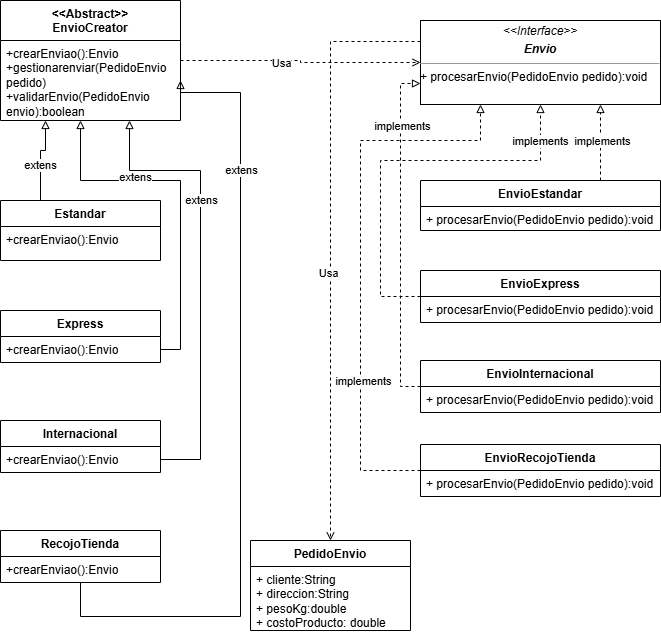

The diagram above was exported from draw.io. Its source (the exported page's mxGraphModel, read from the mxfile embedded in the PNG):
<mxGraphModel dx="814" dy="757" grid="1" gridSize="10" guides="1" tooltips="1" connect="1" arrows="1" fold="1" page="1" pageScale="1" pageWidth="827" pageHeight="1169" math="0" shadow="0">
  <root>
    <mxCell id="0" />
    <mxCell id="1" parent="0" />
    <mxCell id="79" value="" style="group;fillColor=default;" vertex="1" connectable="0" parent="1">
      <mxGeometry x="20" y="40" width="660" height="630" as="geometry" />
    </mxCell>
    <mxCell id="2" value="Estandar" style="swimlane;fontStyle=1;align=center;verticalAlign=top;childLayout=stackLayout;horizontal=1;startSize=26;horizontalStack=0;resizeParent=1;resizeParentMax=0;resizeLast=0;collapsible=1;marginBottom=0;whiteSpace=wrap;html=1;" vertex="1" parent="79">
      <mxGeometry y="200" width="160" height="60" as="geometry" />
    </mxCell>
    <mxCell id="5" value="&lt;span style=&quot;color: rgb(0, 0, 0); font-family: Helvetica; font-size: 12px; font-style: normal; font-variant-ligatures: normal; font-variant-caps: normal; font-weight: 400; letter-spacing: normal; orphans: 2; text-align: left; text-indent: 0px; text-transform: none; widows: 2; word-spacing: 0px; -webkit-text-stroke-width: 0px; background-color: rgb(251, 251, 251); text-decoration-thickness: initial; text-decoration-style: initial; text-decoration-color: initial; float: none; display: inline !important;&quot;&gt;+crearEnviao():Envio&lt;/span&gt;" style="text;strokeColor=none;fillColor=none;align=left;verticalAlign=top;spacingLeft=4;spacingRight=4;overflow=hidden;rotatable=0;points=[[0,0.5],[1,0.5]];portConstraint=eastwest;whiteSpace=wrap;html=1;" vertex="1" parent="2">
      <mxGeometry y="26" width="160" height="34" as="geometry" />
    </mxCell>
    <mxCell id="6" value="Express" style="swimlane;fontStyle=1;align=center;verticalAlign=top;childLayout=stackLayout;horizontal=1;startSize=26;horizontalStack=0;resizeParent=1;resizeParentMax=0;resizeLast=0;collapsible=1;marginBottom=0;whiteSpace=wrap;html=1;" vertex="1" parent="79">
      <mxGeometry y="310" width="160" height="52" as="geometry" />
    </mxCell>
    <mxCell id="9" value="+crearEnviao():Envio" style="text;strokeColor=none;fillColor=none;align=left;verticalAlign=top;spacingLeft=4;spacingRight=4;overflow=hidden;rotatable=0;points=[[0,0.5],[1,0.5]];portConstraint=eastwest;whiteSpace=wrap;html=1;" vertex="1" parent="6">
      <mxGeometry y="26" width="160" height="26" as="geometry" />
    </mxCell>
    <mxCell id="10" value="Internacional" style="swimlane;fontStyle=1;align=center;verticalAlign=top;childLayout=stackLayout;horizontal=1;startSize=26;horizontalStack=0;resizeParent=1;resizeParentMax=0;resizeLast=0;collapsible=1;marginBottom=0;whiteSpace=wrap;html=1;" vertex="1" parent="79">
      <mxGeometry y="420" width="160" height="52" as="geometry" />
    </mxCell>
    <mxCell id="13" value="+crearEnviao():Envio" style="text;strokeColor=none;fillColor=none;align=left;verticalAlign=top;spacingLeft=4;spacingRight=4;overflow=hidden;rotatable=0;points=[[0,0.5],[1,0.5]];portConstraint=eastwest;whiteSpace=wrap;html=1;" vertex="1" parent="10">
      <mxGeometry y="26" width="160" height="26" as="geometry" />
    </mxCell>
    <mxCell id="14" value="RecojoTienda" style="swimlane;fontStyle=1;align=center;verticalAlign=top;childLayout=stackLayout;horizontal=1;startSize=26;horizontalStack=0;resizeParent=1;resizeParentMax=0;resizeLast=0;collapsible=1;marginBottom=0;whiteSpace=wrap;html=1;" vertex="1" parent="79">
      <mxGeometry y="530" width="160" height="52" as="geometry" />
    </mxCell>
    <mxCell id="17" value="+crearEnviao():Envio" style="text;strokeColor=none;fillColor=none;align=left;verticalAlign=top;spacingLeft=4;spacingRight=4;overflow=hidden;rotatable=0;points=[[0,0.5],[1,0.5]];portConstraint=eastwest;whiteSpace=wrap;html=1;" vertex="1" parent="14">
      <mxGeometry y="26" width="160" height="26" as="geometry" />
    </mxCell>
    <mxCell id="18" value="&amp;lt;&amp;lt;Abstract&amp;gt;&amp;gt;&lt;br&gt;EnvioCreator" style="swimlane;fontStyle=1;align=center;verticalAlign=top;childLayout=stackLayout;horizontal=1;startSize=40;horizontalStack=0;resizeParent=1;resizeParentMax=0;resizeLast=0;collapsible=1;marginBottom=0;whiteSpace=wrap;html=1;" vertex="1" parent="79">
      <mxGeometry width="180" height="120" as="geometry" />
    </mxCell>
    <mxCell id="21" value="+crearEnviao():Envio&lt;br&gt;+gestionarenviar(PedidoEnvio pedido)&lt;br&gt;+validarEnvio(PedidoEnvio envio):boolean" style="text;strokeColor=none;fillColor=none;align=left;verticalAlign=top;spacingLeft=4;spacingRight=4;overflow=hidden;rotatable=0;points=[[0,0.5],[1,0.5]];portConstraint=eastwest;whiteSpace=wrap;html=1;" vertex="1" parent="18">
      <mxGeometry y="40" width="180" height="80" as="geometry" />
    </mxCell>
    <mxCell id="61" style="edgeStyle=orthogonalEdgeStyle;rounded=0;orthogonalLoop=1;jettySize=auto;html=1;exitX=0.25;exitY=0;exitDx=0;exitDy=0;endArrow=block;endFill=0;" edge="1" parent="79" source="2" target="21">
      <mxGeometry relative="1" as="geometry">
        <mxPoint x="70" y="130" as="targetPoint" />
        <Array as="points">
          <mxPoint x="40" y="150" />
          <mxPoint x="45" y="150" />
        </Array>
      </mxGeometry>
    </mxCell>
    <mxCell id="73" value="extens" style="edgeLabel;html=1;align=center;verticalAlign=middle;resizable=0;points=[];" vertex="1" connectable="0" parent="61">
      <mxGeometry x="-0.1518" y="1" relative="1" as="geometry">
        <mxPoint as="offset" />
      </mxGeometry>
    </mxCell>
    <mxCell id="64" style="edgeStyle=orthogonalEdgeStyle;rounded=0;orthogonalLoop=1;jettySize=auto;html=1;endArrow=block;endFill=0;entryX=1;entryY=0.5;entryDx=0;entryDy=0;" edge="1" parent="79" source="14" target="21">
      <mxGeometry relative="1" as="geometry">
        <mxPoint x="230" as="targetPoint" />
        <Array as="points">
          <mxPoint x="80" y="616" />
          <mxPoint x="240" y="616" />
          <mxPoint x="240" y="92" />
        </Array>
      </mxGeometry>
    </mxCell>
    <mxCell id="70" value="extens" style="edgeLabel;html=1;align=center;verticalAlign=middle;resizable=0;points=[];" vertex="1" connectable="0" parent="64">
      <mxGeometry x="0.6238" relative="1" as="geometry">
        <mxPoint as="offset" />
      </mxGeometry>
    </mxCell>
    <mxCell id="22" value="EnvioRecojoTienda" style="swimlane;fontStyle=1;align=center;verticalAlign=top;childLayout=stackLayout;horizontal=1;startSize=26;horizontalStack=0;resizeParent=1;resizeParentMax=0;resizeLast=0;collapsible=1;marginBottom=0;whiteSpace=wrap;html=1;" vertex="1" parent="79">
      <mxGeometry x="420" y="444" width="240" height="52" as="geometry" />
    </mxCell>
    <mxCell id="25" value="+ procesarEnvio(PedidoEnvio pedido):void" style="text;strokeColor=none;fillColor=none;align=left;verticalAlign=top;spacingLeft=4;spacingRight=4;overflow=hidden;rotatable=0;points=[[0,0.5],[1,0.5]];portConstraint=eastwest;whiteSpace=wrap;html=1;" vertex="1" parent="22">
      <mxGeometry y="26" width="240" height="26" as="geometry" />
    </mxCell>
    <mxCell id="26" value="EnvioInternacional" style="swimlane;fontStyle=1;align=center;verticalAlign=top;childLayout=stackLayout;horizontal=1;startSize=26;horizontalStack=0;resizeParent=1;resizeParentMax=0;resizeLast=0;collapsible=1;marginBottom=0;whiteSpace=wrap;html=1;" vertex="1" parent="79">
      <mxGeometry x="420" y="360" width="240" height="52" as="geometry" />
    </mxCell>
    <mxCell id="29" value="+ procesarEnvio(PedidoEnvio pedido):void" style="text;strokeColor=none;fillColor=none;align=left;verticalAlign=top;spacingLeft=4;spacingRight=4;overflow=hidden;rotatable=0;points=[[0,0.5],[1,0.5]];portConstraint=eastwest;whiteSpace=wrap;html=1;" vertex="1" parent="26">
      <mxGeometry y="26" width="240" height="26" as="geometry" />
    </mxCell>
    <mxCell id="30" value="EnvioExpress" style="swimlane;fontStyle=1;align=center;verticalAlign=top;childLayout=stackLayout;horizontal=1;startSize=26;horizontalStack=0;resizeParent=1;resizeParentMax=0;resizeLast=0;collapsible=1;marginBottom=0;whiteSpace=wrap;html=1;" vertex="1" parent="79">
      <mxGeometry x="420" y="270" width="240" height="52" as="geometry" />
    </mxCell>
    <mxCell id="33" value="+ procesarEnvio(PedidoEnvio pedido):void" style="text;strokeColor=none;fillColor=none;align=left;verticalAlign=top;spacingLeft=4;spacingRight=4;overflow=hidden;rotatable=0;points=[[0,0.5],[1,0.5]];portConstraint=eastwest;whiteSpace=wrap;html=1;" vertex="1" parent="30">
      <mxGeometry y="26" width="240" height="26" as="geometry" />
    </mxCell>
    <mxCell id="34" value="EnvioEstandar" style="swimlane;fontStyle=1;align=center;verticalAlign=top;childLayout=stackLayout;horizontal=1;startSize=26;horizontalStack=0;resizeParent=1;resizeParentMax=0;resizeLast=0;collapsible=1;marginBottom=0;whiteSpace=wrap;html=1;" vertex="1" parent="79">
      <mxGeometry x="420" y="180" width="240" height="50" as="geometry" />
    </mxCell>
    <mxCell id="37" value="+ procesarEnvio(PedidoEnvio pedido):void" style="text;strokeColor=none;fillColor=none;align=left;verticalAlign=top;spacingLeft=4;spacingRight=4;overflow=hidden;rotatable=0;points=[[0,0.5],[1,0.5]];portConstraint=eastwest;whiteSpace=wrap;html=1;" vertex="1" parent="34">
      <mxGeometry y="26" width="240" height="24" as="geometry" />
    </mxCell>
    <mxCell id="42" value="PedidoEnvio" style="swimlane;fontStyle=1;align=center;verticalAlign=top;childLayout=stackLayout;horizontal=1;startSize=26;horizontalStack=0;resizeParent=1;resizeParentMax=0;resizeLast=0;collapsible=1;marginBottom=0;whiteSpace=wrap;html=1;" vertex="1" parent="79">
      <mxGeometry x="250" y="540" width="160" height="90" as="geometry" />
    </mxCell>
    <mxCell id="43" value="+ cliente:String&lt;br&gt;+ direccion:String&lt;br&gt;+ pesoKg:double&lt;br&gt;+ costoProducto: double" style="text;strokeColor=none;fillColor=none;align=left;verticalAlign=top;spacingLeft=4;spacingRight=4;overflow=hidden;rotatable=0;points=[[0,0.5],[1,0.5]];portConstraint=eastwest;whiteSpace=wrap;html=1;" vertex="1" parent="42">
      <mxGeometry y="26" width="160" height="64" as="geometry" />
    </mxCell>
    <mxCell id="66" style="edgeStyle=orthogonalEdgeStyle;rounded=0;orthogonalLoop=1;jettySize=auto;html=1;exitX=0;exitY=0.25;exitDx=0;exitDy=0;dashed=1;endArrow=open;endFill=0;" edge="1" parent="79" source="48" target="42">
      <mxGeometry relative="1" as="geometry" />
    </mxCell>
    <mxCell id="68" value="Usa" style="edgeLabel;html=1;align=center;verticalAlign=middle;resizable=0;points=[];" vertex="1" connectable="0" parent="66">
      <mxGeometry x="0.09" y="-3" relative="1" as="geometry">
        <mxPoint as="offset" />
      </mxGeometry>
    </mxCell>
    <mxCell id="48" value="&lt;p style=&quot;margin:0px;margin-top:4px;text-align:center;&quot;&gt;&lt;i&gt;&amp;lt;&amp;lt;Interface&amp;gt;&amp;gt;&lt;/i&gt;&lt;br&gt;&lt;/p&gt;&lt;p style=&quot;margin:0px;margin-top:4px;text-align:center;&quot;&gt;&lt;i&gt;&lt;b&gt;Envio&lt;/b&gt;&lt;/i&gt;&lt;/p&gt;&lt;hr size=&quot;1&quot;&gt;+ procesarEnvio(PedidoEnvio pedido):void&lt;p style=&quot;margin:0px;margin-left:4px;&quot;&gt;&lt;/p&gt;" style="verticalAlign=top;align=left;overflow=fill;fontSize=12;fontFamily=Helvetica;html=1;whiteSpace=wrap;" vertex="1" parent="79">
      <mxGeometry x="420" y="20" width="240" height="84" as="geometry" />
    </mxCell>
    <mxCell id="53" style="edgeStyle=orthogonalEdgeStyle;rounded=0;orthogonalLoop=1;jettySize=auto;html=1;entryX=0;entryY=0.5;entryDx=0;entryDy=0;endArrow=open;endFill=0;dashed=1;" edge="1" parent="79" source="18" target="48">
      <mxGeometry relative="1" as="geometry" />
    </mxCell>
    <mxCell id="69" value="Usa" style="edgeLabel;html=1;align=center;verticalAlign=middle;resizable=0;points=[];" vertex="1" connectable="0" parent="53">
      <mxGeometry x="-0.1698" y="-2" relative="1" as="geometry">
        <mxPoint as="offset" />
      </mxGeometry>
    </mxCell>
    <mxCell id="52" style="edgeStyle=orthogonalEdgeStyle;rounded=0;orthogonalLoop=1;jettySize=auto;html=1;entryX=0.25;entryY=1;entryDx=0;entryDy=0;dashed=1;endArrow=block;endFill=0;" edge="1" parent="79" source="22" target="48">
      <mxGeometry relative="1" as="geometry">
        <mxPoint x="300" y="280" as="targetPoint" />
        <Array as="points">
          <mxPoint x="360" y="470" />
          <mxPoint x="360" y="140" />
          <mxPoint x="480" y="140" />
        </Array>
      </mxGeometry>
    </mxCell>
    <mxCell id="76" value="implements" style="edgeLabel;html=1;align=center;verticalAlign=middle;resizable=0;points=[];" vertex="1" connectable="0" parent="52">
      <mxGeometry x="-0.4505" y="-2" relative="1" as="geometry">
        <mxPoint as="offset" />
      </mxGeometry>
    </mxCell>
    <mxCell id="49" style="edgeStyle=orthogonalEdgeStyle;rounded=0;orthogonalLoop=1;jettySize=auto;html=1;entryX=0;entryY=0.75;entryDx=0;entryDy=0;endArrow=block;endFill=0;dashed=1;" edge="1" parent="79" source="26" target="48">
      <mxGeometry relative="1" as="geometry">
        <Array as="points">
          <mxPoint x="400" y="386" />
          <mxPoint x="400" y="83" />
        </Array>
      </mxGeometry>
    </mxCell>
    <mxCell id="77" value="implements" style="edgeLabel;html=1;align=center;verticalAlign=middle;resizable=0;points=[];" vertex="1" connectable="0" parent="49">
      <mxGeometry x="0.6385" y="-1" relative="1" as="geometry">
        <mxPoint as="offset" />
      </mxGeometry>
    </mxCell>
    <mxCell id="50" style="edgeStyle=orthogonalEdgeStyle;rounded=0;orthogonalLoop=1;jettySize=auto;html=1;entryX=0.5;entryY=1;entryDx=0;entryDy=0;endArrow=block;endFill=0;dashed=1;" edge="1" parent="79" source="30" target="48">
      <mxGeometry relative="1" as="geometry">
        <mxPoint x="520" y="140" as="targetPoint" />
        <Array as="points">
          <mxPoint x="380" y="296" />
          <mxPoint x="380" y="160" />
          <mxPoint x="540" y="160" />
        </Array>
      </mxGeometry>
    </mxCell>
    <mxCell id="75" value="implements" style="edgeLabel;html=1;align=center;verticalAlign=middle;resizable=0;points=[];" vertex="1" connectable="0" parent="50">
      <mxGeometry x="0.8163" y="1" relative="1" as="geometry">
        <mxPoint as="offset" />
      </mxGeometry>
    </mxCell>
    <mxCell id="51" style="edgeStyle=orthogonalEdgeStyle;rounded=0;orthogonalLoop=1;jettySize=auto;html=1;entryX=0.75;entryY=1;entryDx=0;entryDy=0;dashed=1;endArrow=block;endFill=0;" edge="1" parent="79" source="34" target="48">
      <mxGeometry relative="1" as="geometry">
        <Array as="points">
          <mxPoint x="600" y="170" />
          <mxPoint x="600" y="170" />
        </Array>
      </mxGeometry>
    </mxCell>
    <mxCell id="74" value="implements" style="edgeLabel;html=1;align=center;verticalAlign=middle;resizable=0;points=[];" vertex="1" connectable="0" parent="51">
      <mxGeometry x="0.0526" y="-1" relative="1" as="geometry">
        <mxPoint as="offset" />
      </mxGeometry>
    </mxCell>
    <mxCell id="62" style="edgeStyle=orthogonalEdgeStyle;rounded=0;orthogonalLoop=1;jettySize=auto;html=1;endArrow=block;endFill=0;" edge="1" parent="79" target="18">
      <mxGeometry relative="1" as="geometry">
        <mxPoint x="160" y="349" as="sourcePoint" />
        <Array as="points">
          <mxPoint x="180" y="349" />
          <mxPoint x="180" y="180" />
          <mxPoint x="80" y="180" />
        </Array>
      </mxGeometry>
    </mxCell>
    <mxCell id="72" value="extens" style="edgeLabel;html=1;align=center;verticalAlign=middle;resizable=0;points=[];" vertex="1" connectable="0" parent="62">
      <mxGeometry x="0.3481" y="-4" relative="1" as="geometry">
        <mxPoint as="offset" />
      </mxGeometry>
    </mxCell>
    <mxCell id="63" style="edgeStyle=orthogonalEdgeStyle;rounded=0;orthogonalLoop=1;jettySize=auto;html=1;endArrow=block;endFill=0;" edge="1" parent="79" target="21">
      <mxGeometry relative="1" as="geometry">
        <mxPoint x="160" y="459" as="sourcePoint" />
        <mxPoint x="160" y="140" as="targetPoint" />
        <Array as="points">
          <mxPoint x="200" y="459" />
          <mxPoint x="200" y="170" />
          <mxPoint x="129" y="170" />
        </Array>
      </mxGeometry>
    </mxCell>
    <mxCell id="71" value="extens" style="edgeLabel;html=1;align=center;verticalAlign=middle;resizable=0;points=[];" vertex="1" connectable="0" parent="63">
      <mxGeometry x="0.3343" relative="1" as="geometry">
        <mxPoint as="offset" />
      </mxGeometry>
    </mxCell>
  </root>
</mxGraphModel>